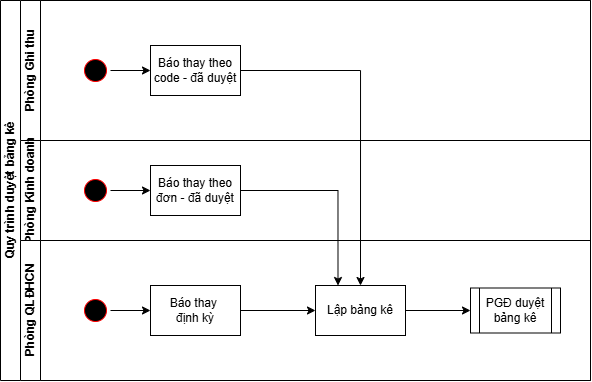

The diagram above was exported from draw.io. Its source (the exported page's mxGraphModel, read from the mxfile embedded in the PNG):
<mxGraphModel dx="719" dy="388" grid="1" gridSize="10" guides="1" tooltips="1" connect="1" arrows="1" fold="1" page="1" pageScale="1" pageWidth="850" pageHeight="1100" math="0" shadow="0">
  <root>
    <mxCell id="0" />
    <mxCell id="1" parent="0" />
    <mxCell id="rphpRI8mBqZG4Yj6kMpf-1" parent="1" style="swimlane;html=1;childLayout=stackLayout;resizeParent=1;resizeParentMax=0;horizontal=0;startSize=20;horizontalStack=0;" value="Quy trình duyệt bảng kê" vertex="1">
      <mxGeometry height="380" width="590" x="320" y="180" as="geometry" />
    </mxCell>
    <mxCell id="rphpRI8mBqZG4Yj6kMpf-37" parent="rphpRI8mBqZG4Yj6kMpf-1" style="swimlane;html=1;startSize=20;horizontal=0;" value="Phòng Ghi thu" vertex="1">
      <mxGeometry height="140" width="570" x="20" as="geometry" />
    </mxCell>
    <mxCell id="rphpRI8mBqZG4Yj6kMpf-39" edge="1" parent="rphpRI8mBqZG4Yj6kMpf-37" style="edgeStyle=orthogonalEdgeStyle;rounded=0;orthogonalLoop=1;jettySize=auto;html=1;entryX=0;entryY=0.5;entryDx=0;entryDy=0;">
      <mxGeometry relative="1" as="geometry">
        <mxPoint x="145" y="80" as="targetPoint" />
      </mxGeometry>
    </mxCell>
    <mxCell id="rphpRI8mBqZG4Yj6kMpf-65" edge="1" parent="rphpRI8mBqZG4Yj6kMpf-37" source="rphpRI8mBqZG4Yj6kMpf-63" style="edgeStyle=orthogonalEdgeStyle;rounded=0;orthogonalLoop=1;jettySize=auto;html=1;entryX=0;entryY=0.5;entryDx=0;entryDy=0;" target="rphpRI8mBqZG4Yj6kMpf-64">
      <mxGeometry relative="1" as="geometry" />
    </mxCell>
    <mxCell id="rphpRI8mBqZG4Yj6kMpf-63" parent="rphpRI8mBqZG4Yj6kMpf-37" style="ellipse;html=1;shape=startState;fillColor=#000000;strokeColor=#ff0000;" value="" vertex="1">
      <mxGeometry height="30" width="30" x="60" y="55" as="geometry" />
    </mxCell>
    <mxCell id="rphpRI8mBqZG4Yj6kMpf-64" parent="rphpRI8mBqZG4Yj6kMpf-37" style="whiteSpace=wrap;html=1;fontColor=#000000;" value="Báo thay theo code - đã duyệt" vertex="1">
      <mxGeometry height="50" width="90" x="130" y="45" as="geometry" />
    </mxCell>
    <mxCell id="rphpRI8mBqZG4Yj6kMpf-40" edge="1" parent="rphpRI8mBqZG4Yj6kMpf-1" style="edgeStyle=orthogonalEdgeStyle;rounded=0;orthogonalLoop=1;jettySize=auto;html=1;" value="">
      <mxGeometry relative="1" as="geometry">
        <mxPoint x="810" y="179.9999999999999" as="sourcePoint" />
      </mxGeometry>
    </mxCell>
    <mxCell id="rphpRI8mBqZG4Yj6kMpf-41" edge="1" parent="rphpRI8mBqZG4Yj6kMpf-1" style="edgeStyle=orthogonalEdgeStyle;rounded=0;orthogonalLoop=1;jettySize=auto;html=1;" value="">
      <mxGeometry relative="1" as="geometry">
        <mxPoint x="810" y="515" as="sourcePoint" />
      </mxGeometry>
    </mxCell>
    <mxCell id="rphpRI8mBqZG4Yj6kMpf-42" edge="1" parent="rphpRI8mBqZG4Yj6kMpf-1" style="edgeStyle=orthogonalEdgeStyle;rounded=0;orthogonalLoop=1;jettySize=auto;html=1;" value="">
      <mxGeometry relative="1" as="geometry">
        <mxPoint x="850" y="620" as="sourcePoint" />
      </mxGeometry>
    </mxCell>
    <mxCell id="rphpRI8mBqZG4Yj6kMpf-43" edge="1" parent="rphpRI8mBqZG4Yj6kMpf-1" style="edgeStyle=orthogonalEdgeStyle;rounded=0;orthogonalLoop=1;jettySize=auto;html=1;" value="">
      <mxGeometry relative="1" as="geometry">
        <mxPoint x="950" y="465" as="sourcePoint" />
      </mxGeometry>
    </mxCell>
    <mxCell id="rphpRI8mBqZG4Yj6kMpf-44" edge="1" parent="rphpRI8mBqZG4Yj6kMpf-1" style="edgeStyle=orthogonalEdgeStyle;rounded=0;orthogonalLoop=1;jettySize=auto;html=1;" value="">
      <mxGeometry relative="1" as="geometry">
        <mxPoint x="1100" y="515" as="sourcePoint" />
      </mxGeometry>
    </mxCell>
    <mxCell id="rphpRI8mBqZG4Yj6kMpf-45" edge="1" parent="rphpRI8mBqZG4Yj6kMpf-1" style="edgeStyle=orthogonalEdgeStyle;rounded=0;orthogonalLoop=1;jettySize=auto;html=1;entryX=0.75;entryY=0;entryDx=0;entryDy=0;">
      <mxGeometry relative="1" as="geometry">
        <Array as="points">
          <mxPoint x="970" y="255" />
        </Array>
        <mxPoint x="970" y="465" as="targetPoint" />
      </mxGeometry>
    </mxCell>
    <mxCell id="rphpRI8mBqZG4Yj6kMpf-66" edge="1" parent="rphpRI8mBqZG4Yj6kMpf-1" source="rphpRI8mBqZG4Yj6kMpf-64" style="edgeStyle=orthogonalEdgeStyle;rounded=0;orthogonalLoop=1;jettySize=auto;html=1;entryX=0.5;entryY=0;entryDx=0;entryDy=0;" target="JV6ySMtfqfJTy-VvxVbt-9">
      <mxGeometry relative="1" as="geometry">
        <mxPoint x="347.5" y="165" as="targetPoint" />
      </mxGeometry>
    </mxCell>
    <mxCell id="rphpRI8mBqZG4Yj6kMpf-50" parent="rphpRI8mBqZG4Yj6kMpf-1" style="swimlane;html=1;startSize=20;horizontal=0;" value="Phòng Kinh doanh" vertex="1">
      <mxGeometry height="100" width="570" x="20" y="140" as="geometry" />
    </mxCell>
    <mxCell id="rphpRI8mBqZG4Yj6kMpf-51" edge="1" parent="rphpRI8mBqZG4Yj6kMpf-50" style="edgeStyle=orthogonalEdgeStyle;rounded=0;orthogonalLoop=1;jettySize=auto;html=1;entryX=0;entryY=0.5;entryDx=0;entryDy=0;">
      <mxGeometry relative="1" as="geometry">
        <mxPoint x="140" y="67" as="targetPoint" />
      </mxGeometry>
    </mxCell>
    <mxCell id="rphpRI8mBqZG4Yj6kMpf-71" edge="1" parent="rphpRI8mBqZG4Yj6kMpf-50" style="edgeStyle=orthogonalEdgeStyle;rounded=0;orthogonalLoop=1;jettySize=auto;html=1;entryX=0;entryY=0.5;entryDx=0;entryDy=0;" target="bllzI7ksImWTVd9Gk9fP-3" value="">
      <mxGeometry relative="1" as="geometry">
        <mxPoint x="395.0000000000002" y="50" as="sourcePoint" />
        <mxPoint x="440" y="50" as="targetPoint" />
      </mxGeometry>
    </mxCell>
    <mxCell id="rphpRI8mBqZG4Yj6kMpf-67" edge="1" parent="rphpRI8mBqZG4Yj6kMpf-50" source="rphpRI8mBqZG4Yj6kMpf-62" style="edgeStyle=orthogonalEdgeStyle;rounded=0;orthogonalLoop=1;jettySize=auto;html=1;entryX=0;entryY=0.5;entryDx=0;entryDy=0;">
      <mxGeometry relative="1" as="geometry">
        <mxPoint x="305" y="50" as="targetPoint" />
      </mxGeometry>
    </mxCell>
    <mxCell id="rphpRI8mBqZG4Yj6kMpf-69" edge="1" parent="rphpRI8mBqZG4Yj6kMpf-50" source="rphpRI8mBqZG4Yj6kMpf-68" style="edgeStyle=orthogonalEdgeStyle;rounded=0;orthogonalLoop=1;jettySize=auto;html=1;entryX=0;entryY=0.5;entryDx=0;entryDy=0;">
      <mxGeometry relative="1" as="geometry">
        <mxPoint x="140" y="50" as="targetPoint" />
      </mxGeometry>
    </mxCell>
    <mxCell id="JV6ySMtfqfJTy-VvxVbt-19" edge="1" parent="rphpRI8mBqZG4Yj6kMpf-50" source="JV6ySMtfqfJTy-VvxVbt-13" style="edgeStyle=orthogonalEdgeStyle;rounded=0;orthogonalLoop=1;jettySize=auto;html=1;entryX=0;entryY=0.5;entryDx=0;entryDy=0;" target="JV6ySMtfqfJTy-VvxVbt-14">
      <mxGeometry relative="1" as="geometry" />
    </mxCell>
    <mxCell id="JV6ySMtfqfJTy-VvxVbt-13" parent="rphpRI8mBqZG4Yj6kMpf-50" style="ellipse;html=1;shape=startState;fillColor=#000000;strokeColor=#ff0000;" value="" vertex="1">
      <mxGeometry height="30" width="30" x="60" y="35" as="geometry" />
    </mxCell>
    <mxCell id="JV6ySMtfqfJTy-VvxVbt-14" parent="rphpRI8mBqZG4Yj6kMpf-50" style="whiteSpace=wrap;html=1;fontColor=#000000;" value="Báo thay theo đơn - đã duyệt" vertex="1">
      <mxGeometry height="50" width="90" x="130" y="25" as="geometry" />
    </mxCell>
    <mxCell id="JV6ySMtfqfJTy-VvxVbt-1" parent="rphpRI8mBqZG4Yj6kMpf-1" style="swimlane;html=1;startSize=20;horizontal=0;" value="Phòng QLĐHCN" vertex="1">
      <mxGeometry height="140" width="570" x="20" y="240" as="geometry" />
    </mxCell>
    <mxCell id="JV6ySMtfqfJTy-VvxVbt-2" edge="1" parent="JV6ySMtfqfJTy-VvxVbt-1" style="edgeStyle=orthogonalEdgeStyle;rounded=0;orthogonalLoop=1;jettySize=auto;html=1;entryX=0;entryY=0.5;entryDx=0;entryDy=0;">
      <mxGeometry relative="1" as="geometry">
        <mxPoint x="145" y="80" as="targetPoint" />
      </mxGeometry>
    </mxCell>
    <mxCell id="JV6ySMtfqfJTy-VvxVbt-5" edge="1" parent="JV6ySMtfqfJTy-VvxVbt-1" source="JV6ySMtfqfJTy-VvxVbt-4" style="edgeStyle=orthogonalEdgeStyle;rounded=0;orthogonalLoop=1;jettySize=auto;html=1;entryX=0;entryY=0.5;entryDx=0;entryDy=0;">
      <mxGeometry relative="1" as="geometry">
        <mxPoint x="140" y="35" as="targetPoint" />
      </mxGeometry>
    </mxCell>
    <mxCell id="JV6ySMtfqfJTy-VvxVbt-6" edge="1" parent="JV6ySMtfqfJTy-VvxVbt-1" style="edgeStyle=orthogonalEdgeStyle;rounded=0;orthogonalLoop=1;jettySize=auto;html=1;entryX=0;entryY=0.5;entryDx=0;entryDy=0;" target="JV6ySMtfqfJTy-VvxVbt-8">
      <mxGeometry relative="1" as="geometry">
        <mxPoint x="100" y="105" as="sourcePoint" />
      </mxGeometry>
    </mxCell>
    <mxCell id="JV6ySMtfqfJTy-VvxVbt-17" edge="1" parent="JV6ySMtfqfJTy-VvxVbt-1" source="JV6ySMtfqfJTy-VvxVbt-9" style="edgeStyle=orthogonalEdgeStyle;rounded=0;orthogonalLoop=1;jettySize=auto;html=1;entryX=0;entryY=0.5;entryDx=0;entryDy=0;" target="JV6ySMtfqfJTy-VvxVbt-12">
      <mxGeometry relative="1" as="geometry" />
    </mxCell>
    <mxCell id="JV6ySMtfqfJTy-VvxVbt-9" parent="JV6ySMtfqfJTy-VvxVbt-1" style="whiteSpace=wrap;html=1;fontColor=#000000;" value="Lập bảng kê" vertex="1">
      <mxGeometry height="50" width="90" x="295" y="45" as="geometry" />
    </mxCell>
    <mxCell id="JV6ySMtfqfJTy-VvxVbt-16" edge="1" parent="JV6ySMtfqfJTy-VvxVbt-1" source="JV6ySMtfqfJTy-VvxVbt-10" style="edgeStyle=orthogonalEdgeStyle;rounded=0;orthogonalLoop=1;jettySize=auto;html=1;entryX=0;entryY=0.5;entryDx=0;entryDy=0;" target="JV6ySMtfqfJTy-VvxVbt-9">
      <mxGeometry relative="1" as="geometry" />
    </mxCell>
    <mxCell id="JV6ySMtfqfJTy-VvxVbt-10" parent="JV6ySMtfqfJTy-VvxVbt-1" style="whiteSpace=wrap;html=1;fontColor=#000000;" value="Báo thay&amp;nbsp;&lt;div&gt;&lt;span style=&quot;background-color: transparent; color: light-dark(rgb(0, 0, 0), rgb(237, 237, 237));&quot;&gt;định kỳ&lt;/span&gt;&lt;/div&gt;" vertex="1">
      <mxGeometry height="50" width="90" x="130" y="45" as="geometry" />
    </mxCell>
    <mxCell id="JV6ySMtfqfJTy-VvxVbt-18" edge="1" parent="JV6ySMtfqfJTy-VvxVbt-1" source="JV6ySMtfqfJTy-VvxVbt-11" style="edgeStyle=orthogonalEdgeStyle;rounded=0;orthogonalLoop=1;jettySize=auto;html=1;entryX=0;entryY=0.5;entryDx=0;entryDy=0;" target="JV6ySMtfqfJTy-VvxVbt-10">
      <mxGeometry relative="1" as="geometry" />
    </mxCell>
    <mxCell id="JV6ySMtfqfJTy-VvxVbt-11" parent="JV6ySMtfqfJTy-VvxVbt-1" style="ellipse;html=1;shape=startState;fillColor=#000000;strokeColor=#ff0000;" value="" vertex="1">
      <mxGeometry height="30" width="30" x="60" y="55" as="geometry" />
    </mxCell>
    <mxCell id="JV6ySMtfqfJTy-VvxVbt-12" parent="JV6ySMtfqfJTy-VvxVbt-1" style="shape=process;whiteSpace=wrap;html=1;backgroundOutline=1;" value="PGĐ&amp;nbsp;&lt;span style=&quot;background-color: transparent; color: light-dark(rgb(0, 0, 0), rgb(255, 255, 255));&quot;&gt;duyệt bảng kê&lt;/span&gt;" vertex="1">
      <mxGeometry height="45" width="90" x="450" y="47.5" as="geometry" />
    </mxCell>
    <mxCell id="JV6ySMtfqfJTy-VvxVbt-15" edge="1" parent="rphpRI8mBqZG4Yj6kMpf-1" source="JV6ySMtfqfJTy-VvxVbt-14" style="edgeStyle=orthogonalEdgeStyle;rounded=0;orthogonalLoop=1;jettySize=auto;html=1;entryX=0.25;entryY=0;entryDx=0;entryDy=0;" target="JV6ySMtfqfJTy-VvxVbt-9">
      <mxGeometry relative="1" as="geometry" />
    </mxCell>
  </root>
</mxGraphModel>